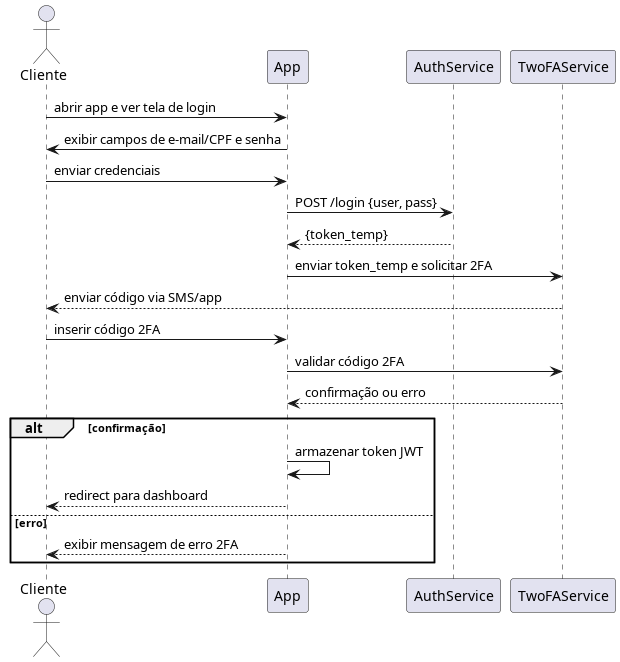

The diagram above was rendered by PlantUML. Its source (embedded in the PNG):
@startuml Login
actor Cliente
participant App
participant AuthService
participant TwoFAService

Cliente -> App: abrir app e ver tela de login
App -> Cliente: exibir campos de e-mail/CPF e senha
Cliente -> App: enviar credenciais
App -> AuthService: POST /login {user, pass}
AuthService --> App: {token_temp}
App -> TwoFAService: enviar token_temp e solicitar 2FA
TwoFAService --> Cliente: enviar código via SMS/app
Cliente -> App: inserir código 2FA
App -> TwoFAService: validar código 2FA
TwoFAService --> App: confirmação ou erro
alt confirmação
  App -> App: armazenar token JWT
  App --> Cliente: redirect para dashboard
else erro
  App --> Cliente: exibir mensagem de erro 2FA
end
@enduml